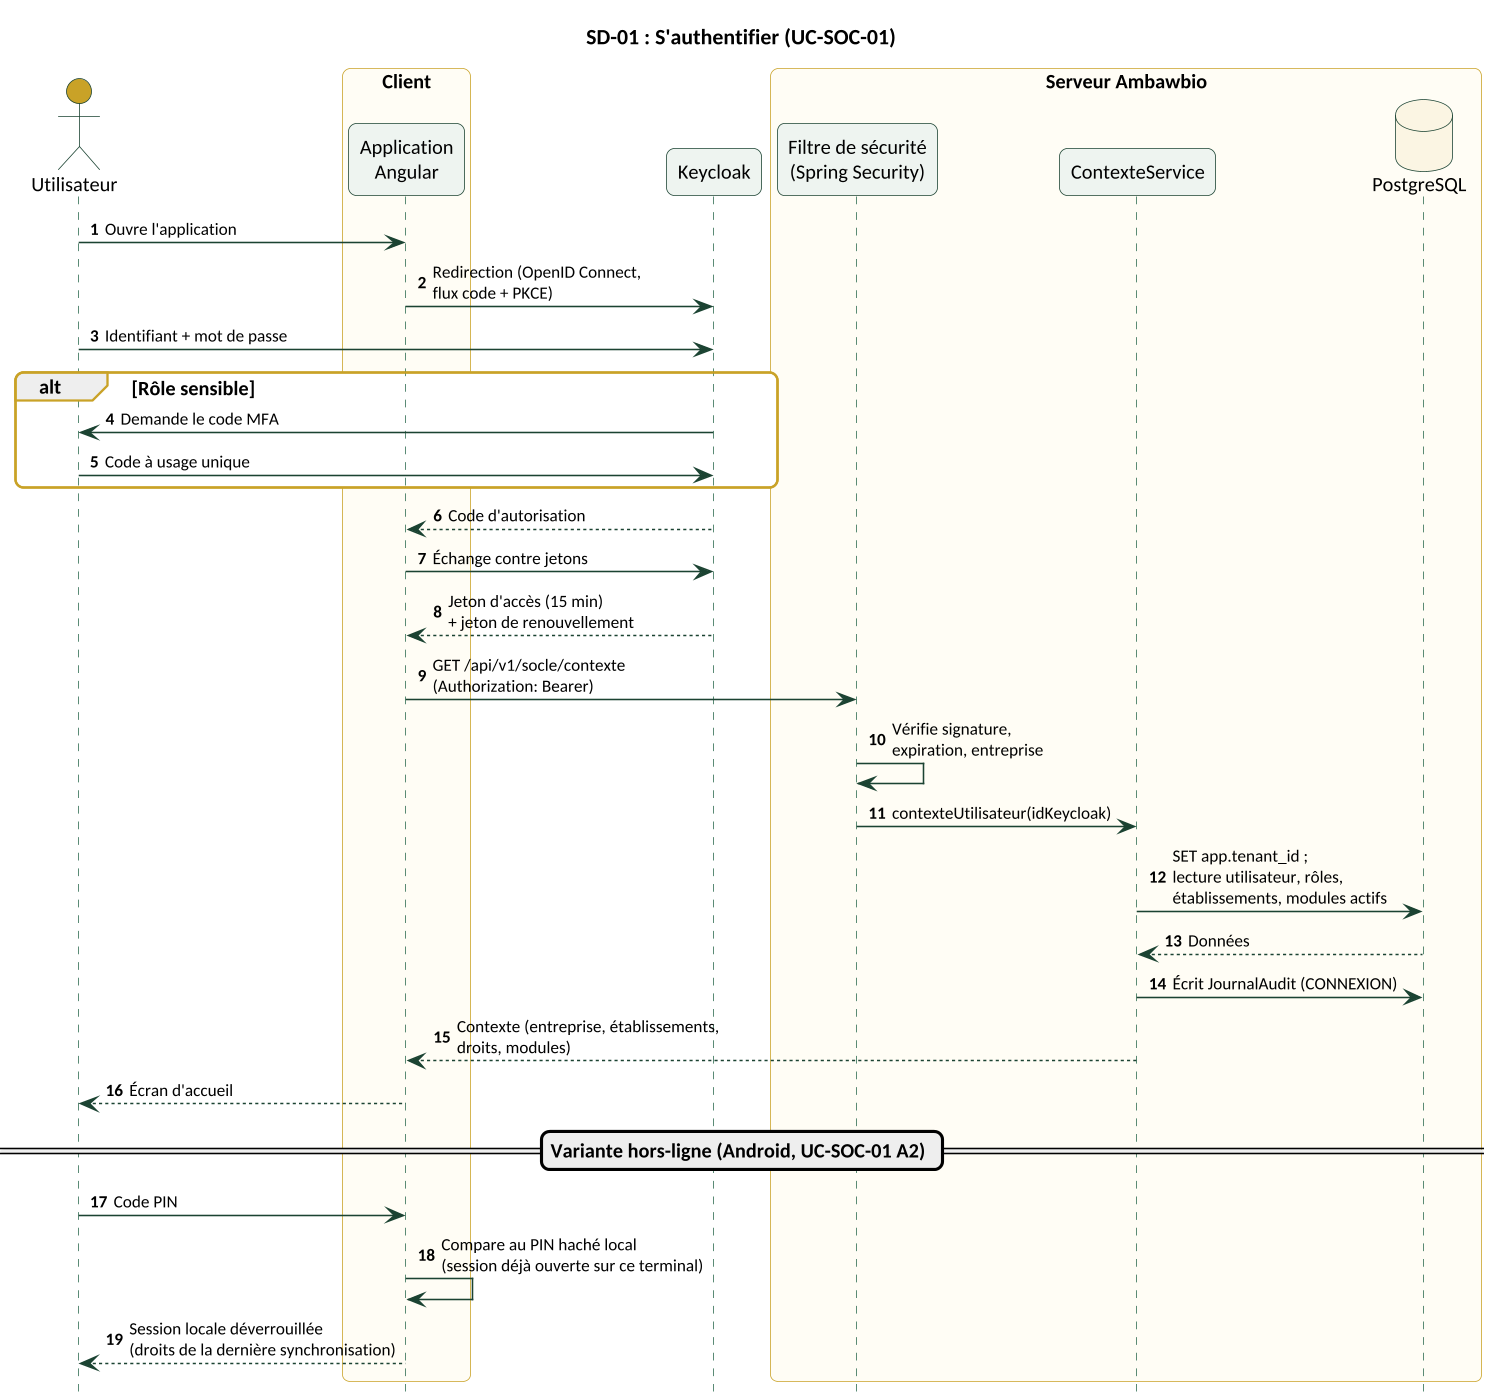

The diagram above was rendered by PlantUML. Its source (embedded in the PNG):
@startuml
skinparamlocked dpi 150
!include style.iuml
title SD-01 : S'authentifier (UC-SOC-01)
autonumber
actor Utilisateur as U
box "Client" 
participant "Application\nAngular" as A
end box
participant "Keycloak" as K
box "Serveur Ambawbio"
participant "Filtre de sécurité\n(Spring Security)" as F
participant "ContexteService" as CS
database "PostgreSQL" as DB
end box

U -> A : Ouvre l'application
A -> K : Redirection (OpenID Connect,\nflux code + PKCE)
U -> K : Identifiant + mot de passe
alt Rôle sensible
  K -> U : Demande le code MFA
  U -> K : Code à usage unique
end
K --> A : Code d'autorisation
A -> K : Échange contre jetons
K --> A : Jeton d'accès (15 min)\n+ jeton de renouvellement
A -> F : GET /api/v1/socle/contexte\n(Authorization: Bearer)
F -> F : Vérifie signature,\nexpiration, entreprise
F -> CS : contexteUtilisateur(idKeycloak)
CS -> DB : SET app.tenant_id ;\nlecture utilisateur, rôles,\nétablissements, modules actifs
DB --> CS : Données
CS -> DB : Écrit JournalAudit (CONNEXION)
CS --> A : Contexte (entreprise, établissements,\ndroits, modules)
A --> U : Écran d'accueil

== Variante hors-ligne (Android, UC-SOC-01 A2) ==
U -> A : Code PIN
A -> A : Compare au PIN haché local\n(session déjà ouverte sur ce terminal)
A --> U : Session locale déverrouillée\n(droits de la dernière synchronisation)
@enduml